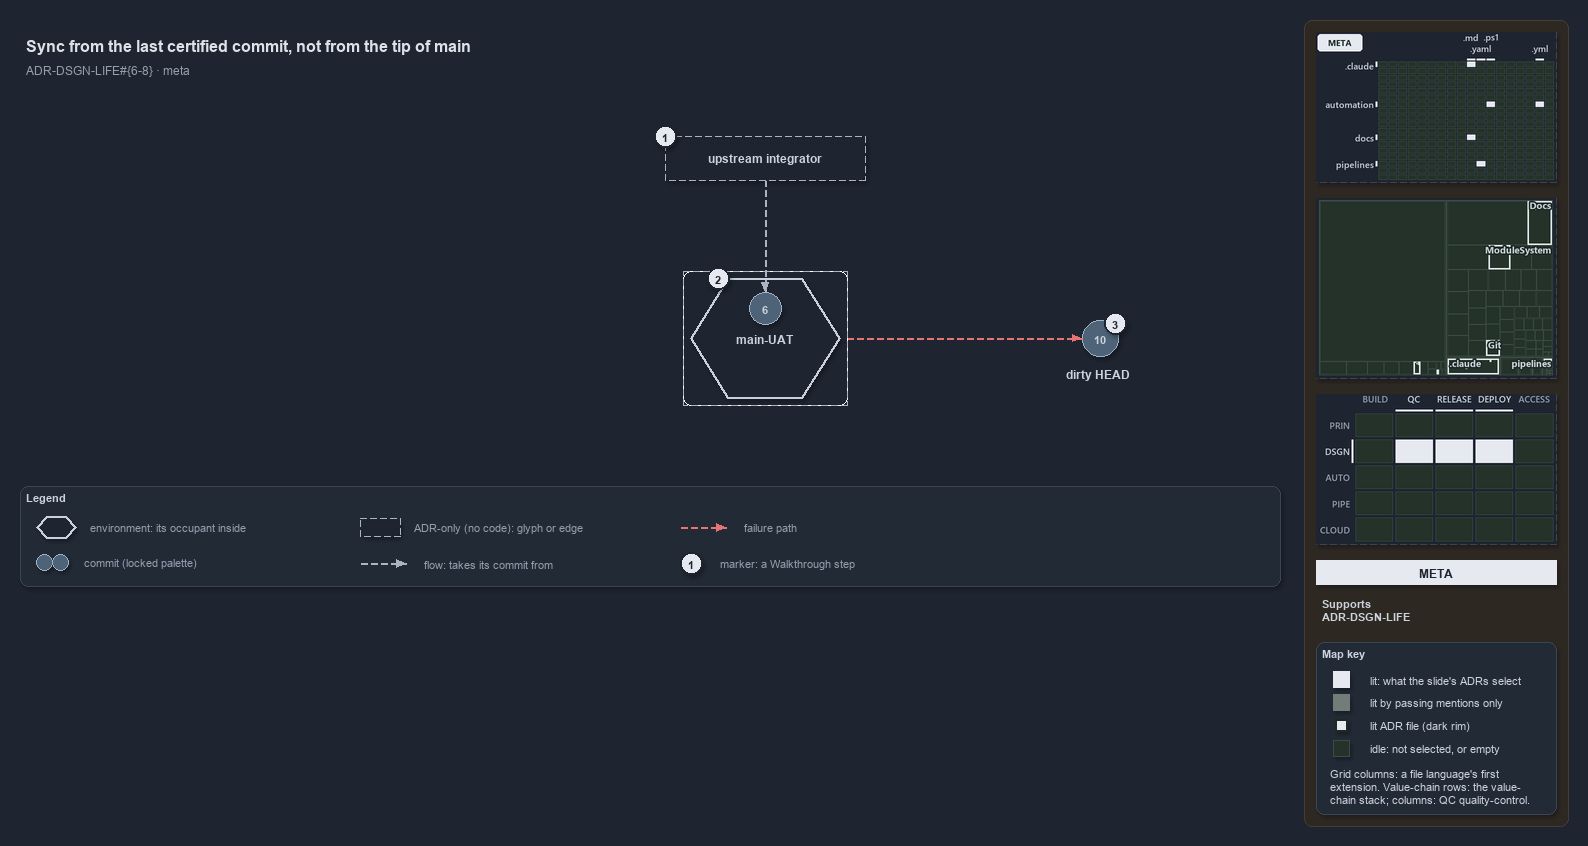

The diagram above was exported from draw.io. Its source (the exported page's mxGraphModel, read from the mxfile embedded in the PNG):
<mxGraphModel dx="1024" dy="768" grid="0" gridSize="10" guides="1" tooltips="1" connect="1" arrows="1" fold="1" page="1" pageScale="1" pageWidth="1572" pageHeight="600" background="#1E2430" math="0" shadow="1">
  <root>
    <mxCell id="0" />
    <mxCell id="1" parent="0" />
    <mxCell id="sidebar-bg" value="" style="rounded=1;arcSize=2;html=1;fillColor=#2E2823;strokeColor=#453C33;shadow=0;" vertex="1" parent="1">
      <mxGeometry x="1304" y="4" width="264" height="806" as="geometry" />
    </mxCell>
    <mxCell id="title" value="Sync from the last certified commit, not from the tip of main" style="text;html=1;align=left;verticalAlign=middle;fontSize=16;fontStyle=1;fontColor=#DDE2E9;" vertex="1" parent="1">
      <mxGeometry x="20" y="14" width="1260" height="30" as="geometry" />
    </mxCell>
    <mxCell id="subtitle" value="ADR-DSGN-LIFE#{6-8} &amp;#183; meta" style="text;html=1;align=left;verticalAlign=middle;fontSize=12;fontColor=#949FAE;" vertex="1" parent="1">
      <mxGeometry x="20" y="44" width="1240" height="20" as="geometry" />
    </mxCell>
    <mxCell id="env-mainuat-frame" value="" style="rounded=1;arcSize=6;html=1;fillColor=none;strokeColor=#AAB4C3;dashed=1;" vertex="1" parent="1">
      <mxGeometry x="683" y="255" width="164" height="134" as="geometry" />
    </mxCell>
    <mxCell id="env-mainuat" value="&lt;b&gt;main-UAT&lt;/b&gt;" style="shape=hexagon;perimeter=hexagonPerimeter2;whiteSpace=wrap;html=1;fillColor=#1E2430;strokeColor=#C7D0DB;strokeWidth=2;fontColor=#CDD3DC;fontSize=12;dashed=1;" vertex="1" parent="1">
      <mxGeometry x="690" y="262" width="150" height="120" as="geometry" />
    </mxCell>
    <mxCell id="commit-6" value="6" style="ellipse;html=1;fillColor=#4E6378;strokeColor=#9FB3C8;strokeWidth=1.5;fontStyle=1;fontSize=11;fontColor=#CDD3DC;" vertex="1" parent="1">
      <mxGeometry x="749" y="276" width="32" height="32" as="geometry" />
    </mxCell>
    <mxCell id="integrator" value="&lt;b&gt;upstream integrator&lt;/b&gt;" style="rounded=1;whiteSpace=wrap;html=1;arcSize=20;fillColor=#1E2430;strokeColor=#AAB4C3;dashed=1;fontSize=12;" vertex="1" parent="1">
      <mxGeometry x="665" y="120" width="200" height="44" as="geometry" />
    </mxCell>
    <mxCell id="port-integrator-bottom" value="" style="text;html=1;strokeColor=none;fillColor=none;" vertex="1" parent="1">
      <mxGeometry x="765" y="164" width="1" height="1" as="geometry" />
    </mxCell>
    <mxCell id="edge-integrator-occupant" value="" style="edgeStyle=orthogonalEdgeStyle;rounded=1;html=1;fontSize=10;endArrow=block;strokeColor=#AAB4C3;dashed=1;fontColor=#CDD3DC;shadow=0;" edge="1" parent="1" source="port-integrator-bottom" target="commit-6">
      <mxGeometry relative="1" as="geometry" />
    </mxCell>
    <mxCell id="commit-10" value="10" style="ellipse;html=1;fillColor=#4E6378;strokeColor=#9FB3C8;strokeWidth=1.5;fontStyle=1;fontSize=11;fontColor=#CDD3DC;" vertex="1" parent="1">
      <mxGeometry x="1082" y="304" width="36" height="36" as="geometry" />
    </mxCell>
    <mxCell id="commit-10-name" value="dirty HEAD" style="text;html=1;align=left;verticalAlign=middle;fontSize=12;fontStyle=1;fontColor=#CDD3DC;" vertex="1" parent="1">
      <mxGeometry x="1060" y="348" width="120" height="20" as="geometry" />
    </mxCell>
    <mxCell id="port-envmainuat-right" value="" style="text;html=1;strokeColor=none;fillColor=none;" vertex="1" parent="1">
      <mxGeometry x="847" y="322" width="1" height="1" as="geometry" />
    </mxCell>
    <mxCell id="edge-mainuat-head" value="" style="edgeStyle=orthogonalEdgeStyle;rounded=1;html=1;fontSize=10;endArrow=block;strokeColor=#E57373;dashed=1;fontColor=#CDD3DC;shadow=0;" edge="1" parent="1" source="port-envmainuat-right" target="commit-10">
      <mxGeometry relative="1" as="geometry" />
    </mxCell>
    <mxCell id="mark-1" value="1" style="ellipse;html=1;fillColor=#E6EAF0;strokeColor=#1E2430;strokeWidth=2;fontColor=#1E2430;fontStyle=1;fontSize=11;" vertex="1" parent="1">
      <mxGeometry x="654" y="109" width="22" height="22" as="geometry" />
    </mxCell>
    <mxCell id="mark-2" value="2" style="ellipse;html=1;fillColor=#E6EAF0;strokeColor=#1E2430;strokeWidth=2;fontColor=#1E2430;fontStyle=1;fontSize=11;" vertex="1" parent="1">
      <mxGeometry x="707.125" y="251" width="22" height="22" as="geometry" />
    </mxCell>
    <mxCell id="mark-3" value="3" style="ellipse;html=1;fillColor=#E6EAF0;strokeColor=#1E2430;strokeWidth=2;fontColor=#1E2430;fontStyle=1;fontSize=11;" vertex="1" parent="1">
      <mxGeometry x="1104" y="296" width="22" height="22" as="geometry" />
    </mxCell>
    <mxCell id="legend" value="&lt;b&gt;Legend&lt;/b&gt;" style="rounded=1;whiteSpace=wrap;html=1;arcSize=6;fillColor=#222A36;strokeColor=#3A4555;align=left;verticalAlign=top;spacing=8;fontSize=11;fontColor=#CDD3DC;" vertex="1" parent="1">
      <mxGeometry x="20" y="470" width="1260" height="100" as="geometry" />
    </mxCell>
    <mxCell id="legend-env" value="" style="shape=hexagon;perimeter=hexagonPerimeter2;whiteSpace=wrap;html=1;fillColor=#1E2430;strokeColor=#C7D0DB;strokeWidth=2;fontColor=#CDD3DC;fontSize=12;dashed=1;" vertex="1" parent="1">
      <mxGeometry x="36" y="500" width="40" height="22" as="geometry" />
    </mxCell>
    <mxCell id="legend-env-text" value="environment: its occupant inside" style="text;html=1;align=left;verticalAlign=middle;fontSize=11;fontColor=#949FAE;" vertex="1" parent="1">
      <mxGeometry x="84" y="501" width="220" height="20" as="geometry" />
    </mxCell>
    <mxCell id="legend-commit-0" value="" style="ellipse;html=1;fillColor=#4E6378;strokeColor=#9FB3C8;strokeWidth=1.5;fontColor=#CDD3DC;" vertex="1" parent="1">
      <mxGeometry x="36" y="538" width="16" height="16" as="geometry" />
    </mxCell>
    <mxCell id="legend-commit-1" value="" style="ellipse;html=1;fillColor=#4E6378;strokeColor=#9FB3C8;strokeWidth=1.5;fontColor=#CDD3DC;" vertex="1" parent="1">
      <mxGeometry x="52" y="538" width="16" height="16" as="geometry" />
    </mxCell>
    <mxCell id="legend-commit-text" value="commit (locked palette)" style="text;html=1;align=left;verticalAlign=middle;fontSize=11;fontColor=#949FAE;" vertex="1" parent="1">
      <mxGeometry x="78" y="536" width="200" height="20" as="geometry" />
    </mxCell>
    <mxCell id="legend-adr" value="" style="rounded=1;whiteSpace=wrap;html=1;arcSize=20;fillColor=#1E2430;strokeColor=#AAB4C3;dashed=1;fontSize=12;" vertex="1" parent="1">
      <mxGeometry x="360" y="502" width="40" height="18" as="geometry" />
    </mxCell>
    <mxCell id="legend-adr-text" value="ADR-only (no code): glyph or edge" style="text;html=1;align=left;verticalAlign=middle;fontSize=11;fontColor=#949FAE;" vertex="1" parent="1">
      <mxGeometry x="408" y="501" width="220" height="20" as="geometry" />
    </mxCell>
    <mxCell id="legend-flow-a" value="" style="text;html=1;strokeColor=none;fillColor=none;" vertex="1" parent="1">
      <mxGeometry x="360" y="547" width="1" height="1" as="geometry" />
    </mxCell>
    <mxCell id="legend-flow-b" value="" style="text;html=1;strokeColor=none;fillColor=none;" vertex="1" parent="1">
      <mxGeometry x="406" y="547" width="1" height="1" as="geometry" />
    </mxCell>
    <mxCell id="legend-flow" value="" style="edgeStyle=orthogonalEdgeStyle;rounded=1;html=1;fontSize=10;endArrow=block;strokeColor=#AAB4C3;dashed=1;fontColor=#CDD3DC;shadow=0;" edge="1" parent="1" source="legend-flow-a" target="legend-flow-b">
      <mxGeometry relative="1" as="geometry" />
    </mxCell>
    <mxCell id="legend-flow-text" value="flow: takes its commit from" style="text;html=1;align=left;verticalAlign=middle;fontSize=11;fontColor=#949FAE;" vertex="1" parent="1">
      <mxGeometry x="418" y="537" width="220" height="20" as="geometry" />
    </mxCell>
    <mxCell id="legend-fail-a" value="" style="text;html=1;strokeColor=none;fillColor=none;" vertex="1" parent="1">
      <mxGeometry x="680" y="511" width="1" height="1" as="geometry" />
    </mxCell>
    <mxCell id="legend-fail-b" value="" style="text;html=1;strokeColor=none;fillColor=none;" vertex="1" parent="1">
      <mxGeometry x="726" y="511" width="1" height="1" as="geometry" />
    </mxCell>
    <mxCell id="legend-fail" value="" style="edgeStyle=orthogonalEdgeStyle;rounded=1;html=1;fontSize=10;endArrow=block;strokeColor=#E57373;dashed=1;fontColor=#CDD3DC;shadow=0;" edge="1" parent="1" source="legend-fail-a" target="legend-fail-b">
      <mxGeometry relative="1" as="geometry" />
    </mxCell>
    <mxCell id="legend-fail-text" value="failure path" style="text;html=1;align=left;verticalAlign=middle;fontSize=11;fontColor=#949FAE;" vertex="1" parent="1">
      <mxGeometry x="738" y="501" width="220" height="20" as="geometry" />
    </mxCell>
    <mxCell id="legend-mark" value="1" style="ellipse;html=1;fillColor=#E6EAF0;strokeColor=#1E2430;strokeWidth=2;fontColor=#1E2430;fontStyle=1;fontSize=11;" vertex="1" parent="1">
      <mxGeometry x="680" y="536" width="22" height="22" as="geometry" />
    </mxCell>
    <mxCell id="legend-mark-text" value="marker: a Walkthrough step" style="text;html=1;align=left;verticalAlign=middle;fontSize=11;fontColor=#949FAE;" vertex="1" parent="1">
      <mxGeometry x="714" y="537" width="200" height="20" as="geometry" />
    </mxCell>
    <mxCell id="minimap-grid" value="" style="shape=image;html=1;imageAspect=0;aspect=fixed;verticalLabelPosition=bottom;strokeColor=#3A4555;dashed=1;fillColor=#222A36;image=data:image/png,(base64 omitted: 11344 chars);" vertex="1" parent="1">
      <mxGeometry x="1316" y="16" width="240" height="150" as="geometry" />
    </mxCell>
    <mxCell id="minimap-tree" value="" style="shape=image;html=1;imageAspect=0;aspect=fixed;verticalLabelPosition=bottom;strokeColor=#3A4555;dashed=1;fillColor=#222A36;image=data:image/png,(base64 omitted: 14772 chars);" vertex="1" parent="1">
      <mxGeometry x="1316" y="182" width="240" height="180" as="geometry" />
    </mxCell>
    <mxCell id="minimap-chain" value="" style="shape=image;html=1;imageAspect=0;aspect=fixed;verticalLabelPosition=bottom;strokeColor=#3A4555;dashed=1;fillColor=#222A36;image=data:image/png,(base64 omitted: 13568 chars);" vertex="1" parent="1">
      <mxGeometry x="1316" y="378" width="240" height="150" as="geometry" />
    </mxCell>
    <mxCell id="lens-badge" value="META" style="rounded=0;whiteSpace=wrap;html=1;align=center;verticalAlign=middle;fontSize=12;fontStyle=1;fontColor=#1E2430;fillColor=#E6EAF0;strokeColor=none;" vertex="1" parent="1">
      <mxGeometry x="1316" y="544" width="240" height="24" as="geometry" />
    </mxCell>
    <mxCell id="supports" value="&lt;b&gt;Supports&lt;/b&gt;&lt;br&gt;ADR-DSGN-LIFE" style="text;html=1;whiteSpace=wrap;align=left;verticalAlign=top;fontSize=11;fontColor=#CDD3DC;" vertex="1" parent="1">
      <mxGeometry x="1316" y="576" width="240" height="38" as="geometry" />
    </mxCell>
    <mxCell id="mapkey" value="&lt;b&gt;Map key&lt;/b&gt;" style="rounded=1;arcSize=6;whiteSpace=wrap;html=1;align=left;verticalAlign=top;fontSize=11;fontColor=#CDD3DC;fillColor=#222A36;strokeColor=#3A4555;spacingLeft=8;spacingTop=2;" vertex="1" parent="1">
      <mxGeometry x="1316" y="626" width="240" height="172" as="geometry" />
    </mxCell>
    <mxCell id="mapkey-lit" value="" style="rounded=0;html=1;fillColor=#E6EAF0;strokeColor=#E6EAF0;" vertex="1" parent="1">
      <mxGeometry x="1333.0" y="655.0" width="16" height="16" as="geometry" />
    </mxCell>
    <mxCell id="mapkey-lit-text" value="lit: what the slide's ADRs select" style="text;html=1;align=left;verticalAlign=middle;fontSize=11;fontColor=#CDD3DC;" vertex="1" parent="1">
      <mxGeometry x="1364" y="653" width="184" height="20" as="geometry" />
    </mxCell>
    <mxCell id="mapkey-touched" value="" style="rounded=0;html=1;fillColor=#727C79;strokeColor=#727C79;" vertex="1" parent="1">
      <mxGeometry x="1333.0" y="678.0" width="16" height="16" as="geometry" />
    </mxCell>
    <mxCell id="mapkey-touched-text" value="lit by passing mentions only" style="text;html=1;align=left;verticalAlign=middle;fontSize=11;fontColor=#CDD3DC;" vertex="1" parent="1">
      <mxGeometry x="1364" y="676" width="184" height="20" as="geometry" />
    </mxCell>
    <mxCell id="mapkey-adr" value="" style="rounded=0;html=1;fillColor=#E6EAF0;strokeColor=#1C2A24;strokeWidth=2;" vertex="1" parent="1">
      <mxGeometry x="1335.0" y="703.0" width="12" height="12" as="geometry" />
    </mxCell>
    <mxCell id="mapkey-adr-text" value="lit ADR file (dark rim)" style="text;html=1;align=left;verticalAlign=middle;fontSize=11;fontColor=#CDD3DC;" vertex="1" parent="1">
      <mxGeometry x="1364" y="699" width="184" height="20" as="geometry" />
    </mxCell>
    <mxCell id="mapkey-idle" value="" style="rounded=0;html=1;fillColor=#243229;strokeColor=#3B4D43;" vertex="1" parent="1">
      <mxGeometry x="1333.0" y="724.0" width="16" height="16" as="geometry" />
    </mxCell>
    <mxCell id="mapkey-idle-text" value="idle: not selected, or empty" style="text;html=1;align=left;verticalAlign=middle;fontSize=11;fontColor=#CDD3DC;" vertex="1" parent="1">
      <mxGeometry x="1364" y="722" width="184" height="20" as="geometry" />
    </mxCell>
    <mxCell id="mapkey-codes" value="Grid columns: a file language's first&lt;br&gt;extension. Value-chain rows: the value-&lt;br&gt;chain stack; columns: QC quality-control." style="text;html=1;align=left;verticalAlign=top;whiteSpace=wrap;fontSize=11;fontColor=#CDD3DC;" vertex="1" parent="1">
      <mxGeometry x="1324" y="746" width="224" height="46" as="geometry" />
    </mxCell>
  </root>
</mxGraphModel>